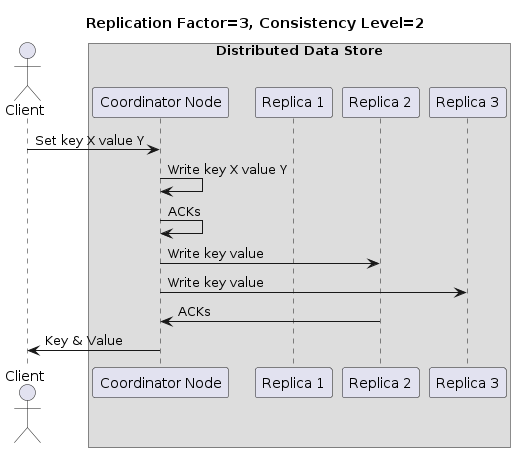

The diagram above was rendered by PlantUML. Its source (embedded in the PNG):
@startuml
title Replication Factor=3, Consistency Level=2

actor Client as C
box "Distributed Data Store"
participant "Coordinator Node" as CN
participant "Replica 1" as N1
participant "Replica 2" as N2
participant "Replica 3" as N3
end box


C -> CN : Set key X value Y
CN -> CN : Write key X value Y
CN -> CN : ACKs
CN -> N2 : Write key value
CN -> N3 : Write key value
N2 -> CN : ACKs
CN -> C : Key & Value
@enduml